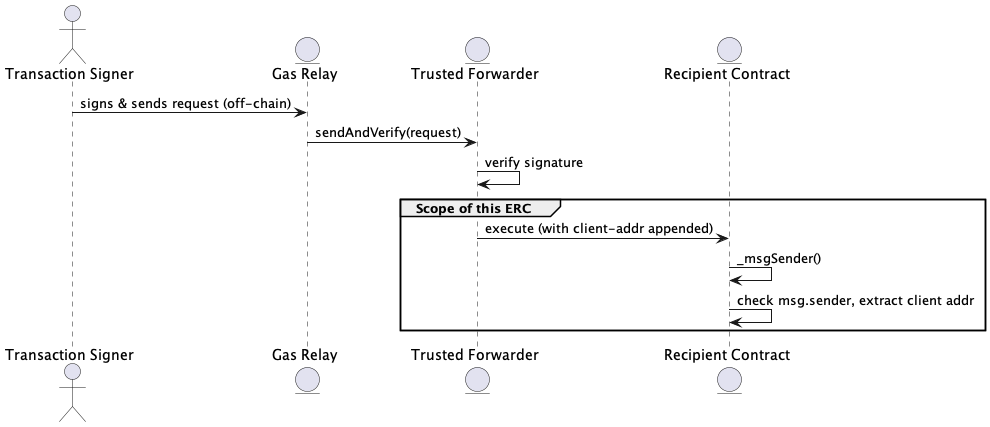

The diagram above was rendered by PlantUML. Its source (embedded in the PNG):
@startuml
actor "Transaction Signer" as Transaction_Signer
entity "Gas Relay" as Gas_Relay
entity "Trusted Forwarder" as Trusted_Forwarder
entity "Recipient Contract" as Recipient_Contract

Transaction_Signer -> Gas_Relay : signs & sends request (off-chain)
Gas_Relay -> Trusted_Forwarder : sendAndVerify(request)
Trusted_Forwarder -> Trusted_Forwarder : verify signature
group Scope of this ERC
    Trusted_Forwarder -> Recipient_Contract : execute (with client-addr appended)
    Recipient_Contract -> Recipient_Contract : _msgSender()
    Recipient_Contract -> Recipient_Contract : check msg.sender, extract client addr
end
@enduml